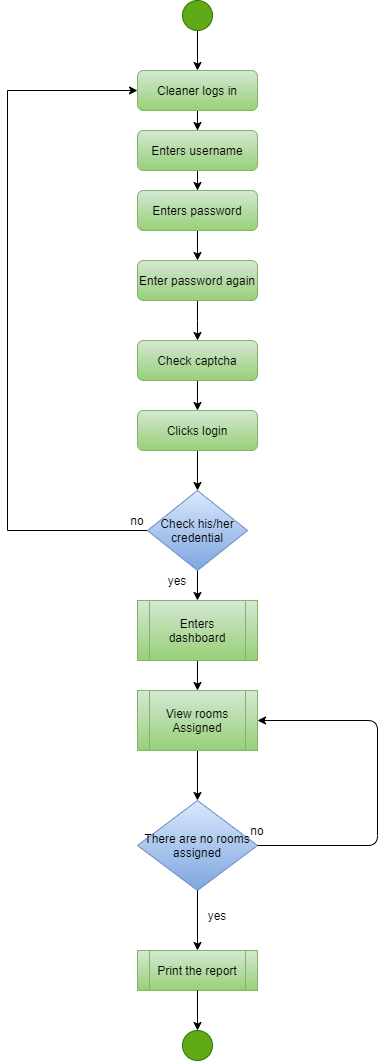

The diagram above was exported from draw.io. Its source (the exported page's mxGraphModel, read from the mxfile embedded in the PNG):
<mxGraphModel dx="868" dy="1630" grid="1" gridSize="10" guides="1" tooltips="1" connect="1" arrows="1" fold="1" page="1" pageScale="1" pageWidth="827" pageHeight="1169" math="0" shadow="0">
  <root>
    <mxCell id="WIyWlLk6GJQsqaUBKTNV-0" />
    <mxCell id="WIyWlLk6GJQsqaUBKTNV-1" parent="WIyWlLk6GJQsqaUBKTNV-0" />
    <mxCell id="cp3nZi3jEt3OA8B8hB0h-28" value="" style="edgeStyle=orthogonalEdgeStyle;rounded=0;orthogonalLoop=1;jettySize=auto;html=1;" parent="WIyWlLk6GJQsqaUBKTNV-1" source="WIyWlLk6GJQsqaUBKTNV-3" edge="1">
      <mxGeometry relative="1" as="geometry">
        <mxPoint x="380" y="120" as="targetPoint" />
      </mxGeometry>
    </mxCell>
    <mxCell id="WIyWlLk6GJQsqaUBKTNV-3" value="Cleaner logs in" style="rounded=1;whiteSpace=wrap;html=1;fontSize=12;glass=0;strokeWidth=1;shadow=0;fillColor=#d5e8d4;strokeColor=#82b366;gradientColor=#97d077;" parent="WIyWlLk6GJQsqaUBKTNV-1" vertex="1">
      <mxGeometry x="320" y="60" width="120" height="40" as="geometry" />
    </mxCell>
    <mxCell id="cp3nZi3jEt3OA8B8hB0h-26" value="" style="edgeStyle=orthogonalEdgeStyle;rounded=0;orthogonalLoop=1;jettySize=auto;html=1;" parent="WIyWlLk6GJQsqaUBKTNV-1" source="WIyWlLk6GJQsqaUBKTNV-7" edge="1">
      <mxGeometry relative="1" as="geometry">
        <mxPoint x="380" y="180" as="targetPoint" />
      </mxGeometry>
    </mxCell>
    <mxCell id="WIyWlLk6GJQsqaUBKTNV-7" value="Enters username" style="rounded=1;whiteSpace=wrap;html=1;fontSize=12;glass=0;strokeWidth=1;shadow=0;fillColor=#d5e8d4;strokeColor=#82b366;gradientColor=#97d077;" parent="WIyWlLk6GJQsqaUBKTNV-1" vertex="1">
      <mxGeometry x="320" y="120" width="120" height="40" as="geometry" />
    </mxCell>
    <mxCell id="cp3nZi3jEt3OA8B8hB0h-27" value="" style="edgeStyle=orthogonalEdgeStyle;rounded=0;orthogonalLoop=1;jettySize=auto;html=1;" parent="WIyWlLk6GJQsqaUBKTNV-1" source="cp3nZi3jEt3OA8B8hB0h-12" edge="1">
      <mxGeometry relative="1" as="geometry">
        <mxPoint x="380" y="250" as="targetPoint" />
      </mxGeometry>
    </mxCell>
    <mxCell id="cp3nZi3jEt3OA8B8hB0h-12" value="Enters password" style="rounded=1;whiteSpace=wrap;html=1;fontSize=12;glass=0;strokeWidth=1;shadow=0;fillColor=#d5e8d4;strokeColor=#82b366;gradientColor=#97d077;" parent="WIyWlLk6GJQsqaUBKTNV-1" vertex="1">
      <mxGeometry x="320" y="180" width="120" height="40" as="geometry" />
    </mxCell>
    <mxCell id="cp3nZi3jEt3OA8B8hB0h-25" value="" style="edgeStyle=orthogonalEdgeStyle;rounded=0;orthogonalLoop=1;jettySize=auto;html=1;" parent="WIyWlLk6GJQsqaUBKTNV-1" source="cp3nZi3jEt3OA8B8hB0h-13" edge="1">
      <mxGeometry relative="1" as="geometry">
        <mxPoint x="380" y="330" as="targetPoint" />
        <Array as="points">
          <mxPoint x="380" y="310" />
          <mxPoint x="380" y="310" />
        </Array>
      </mxGeometry>
    </mxCell>
    <mxCell id="cp3nZi3jEt3OA8B8hB0h-13" value="Enter password again" style="rounded=1;whiteSpace=wrap;html=1;fontSize=12;glass=0;strokeWidth=1;shadow=0;fillColor=#d5e8d4;strokeColor=#82b366;gradientColor=#97d077;" parent="WIyWlLk6GJQsqaUBKTNV-1" vertex="1">
      <mxGeometry x="320" y="250" width="120" height="40" as="geometry" />
    </mxCell>
    <mxCell id="cp3nZi3jEt3OA8B8hB0h-24" value="" style="edgeStyle=orthogonalEdgeStyle;rounded=0;orthogonalLoop=1;jettySize=auto;html=1;" parent="WIyWlLk6GJQsqaUBKTNV-1" edge="1">
      <mxGeometry relative="1" as="geometry">
        <mxPoint x="380" y="370" as="sourcePoint" />
        <mxPoint x="380" y="400" as="targetPoint" />
      </mxGeometry>
    </mxCell>
    <mxCell id="cp3nZi3jEt3OA8B8hB0h-23" value="" style="edgeStyle=orthogonalEdgeStyle;rounded=0;orthogonalLoop=1;jettySize=auto;html=1;" parent="WIyWlLk6GJQsqaUBKTNV-1" source="cp3nZi3jEt3OA8B8hB0h-18" edge="1">
      <mxGeometry relative="1" as="geometry">
        <mxPoint x="380" y="480" as="targetPoint" />
      </mxGeometry>
    </mxCell>
    <mxCell id="cp3nZi3jEt3OA8B8hB0h-18" value="Clicks login" style="rounded=1;whiteSpace=wrap;html=1;fontSize=12;glass=0;strokeWidth=1;shadow=0;fillColor=#d5e8d4;strokeColor=#82b366;gradientColor=#97d077;" parent="WIyWlLk6GJQsqaUBKTNV-1" vertex="1">
      <mxGeometry x="320" y="400" width="120" height="40" as="geometry" />
    </mxCell>
    <mxCell id="cp3nZi3jEt3OA8B8hB0h-21" value="" style="edgeStyle=orthogonalEdgeStyle;rounded=0;orthogonalLoop=1;jettySize=auto;html=1;" parent="WIyWlLk6GJQsqaUBKTNV-1" source="cp3nZi3jEt3OA8B8hB0h-19" edge="1">
      <mxGeometry relative="1" as="geometry">
        <mxPoint x="380" y="590" as="targetPoint" />
      </mxGeometry>
    </mxCell>
    <mxCell id="27iiKiIXXyBYADKTfRwH-27" value="" style="edgeStyle=orthogonalEdgeStyle;rounded=0;orthogonalLoop=1;jettySize=auto;html=1;entryX=0;entryY=0.5;entryDx=0;entryDy=0;" parent="WIyWlLk6GJQsqaUBKTNV-1" source="cp3nZi3jEt3OA8B8hB0h-19" target="WIyWlLk6GJQsqaUBKTNV-3" edge="1">
      <mxGeometry relative="1" as="geometry">
        <mxPoint x="190" y="140" as="targetPoint" />
        <Array as="points">
          <mxPoint x="190" y="520" />
          <mxPoint x="190" y="80" />
        </Array>
      </mxGeometry>
    </mxCell>
    <mxCell id="cp3nZi3jEt3OA8B8hB0h-19" value="Check his/her credential" style="rhombus;whiteSpace=wrap;html=1;fillColor=#dae8fc;strokeColor=#6c8ebf;gradientColor=#7ea6e0;" parent="WIyWlLk6GJQsqaUBKTNV-1" vertex="1">
      <mxGeometry x="330" y="480" width="100" height="80" as="geometry" />
    </mxCell>
    <mxCell id="cp3nZi3jEt3OA8B8hB0h-31" value="" style="edgeStyle=orthogonalEdgeStyle;rounded=0;orthogonalLoop=1;jettySize=auto;html=1;" parent="WIyWlLk6GJQsqaUBKTNV-1" source="cp3nZi3jEt3OA8B8hB0h-29" edge="1">
      <mxGeometry relative="1" as="geometry">
        <mxPoint x="380" y="680" as="targetPoint" />
      </mxGeometry>
    </mxCell>
    <mxCell id="cp3nZi3jEt3OA8B8hB0h-29" value="Enters dashboard" style="shape=process;whiteSpace=wrap;html=1;backgroundOutline=1;fillColor=#d5e8d4;strokeColor=#82b366;gradientColor=#97d077;" parent="WIyWlLk6GJQsqaUBKTNV-1" vertex="1">
      <mxGeometry x="320" y="590" width="120" height="60" as="geometry" />
    </mxCell>
    <mxCell id="27iiKiIXXyBYADKTfRwH-8" value="" style="edgeStyle=orthogonalEdgeStyle;rounded=0;orthogonalLoop=1;jettySize=auto;html=1;exitX=0.5;exitY=1;exitDx=0;exitDy=0;" parent="WIyWlLk6GJQsqaUBKTNV-1" source="27iiKiIXXyBYADKTfRwH-9" edge="1">
      <mxGeometry relative="1" as="geometry">
        <mxPoint x="380" y="790" as="targetPoint" />
        <mxPoint x="454" y="780" as="sourcePoint" />
      </mxGeometry>
    </mxCell>
    <mxCell id="27iiKiIXXyBYADKTfRwH-0" value="There are no rooms assigned" style="rhombus;whiteSpace=wrap;html=1;fillColor=#dae8fc;strokeColor=#6c8ebf;gradientColor=#7ea6e0;" parent="WIyWlLk6GJQsqaUBKTNV-1" vertex="1">
      <mxGeometry x="320" y="790" width="120" height="90" as="geometry" />
    </mxCell>
    <mxCell id="I8Ymu1-YZelSBlZ0YFmF-1" value="Check captcha" style="rounded=1;whiteSpace=wrap;html=1;fontSize=12;glass=0;strokeWidth=1;shadow=0;fillColor=#d5e8d4;strokeColor=#82b366;gradientColor=#97d077;" parent="WIyWlLk6GJQsqaUBKTNV-1" vertex="1">
      <mxGeometry x="320" y="330" width="120" height="40" as="geometry" />
    </mxCell>
    <mxCell id="27iiKiIXXyBYADKTfRwH-6" value="" style="endArrow=classic;html=1;entryX=1;entryY=0.5;entryDx=0;entryDy=0;exitX=1;exitY=0.5;exitDx=0;exitDy=0;" parent="WIyWlLk6GJQsqaUBKTNV-1" source="27iiKiIXXyBYADKTfRwH-0" target="27iiKiIXXyBYADKTfRwH-9" edge="1">
      <mxGeometry width="50" height="50" relative="1" as="geometry">
        <mxPoint x="550" y="870" as="sourcePoint" />
        <mxPoint x="560" y="620" as="targetPoint" />
        <Array as="points">
          <mxPoint x="560" y="835" />
          <mxPoint x="560" y="710" />
        </Array>
      </mxGeometry>
    </mxCell>
    <mxCell id="27iiKiIXXyBYADKTfRwH-9" value="View rooms Assigned" style="shape=process;whiteSpace=wrap;html=1;backgroundOutline=1;fillColor=#d5e8d4;strokeColor=#82b366;gradientColor=#97d077;" parent="WIyWlLk6GJQsqaUBKTNV-1" vertex="1">
      <mxGeometry x="320" y="680" width="120" height="60" as="geometry" />
    </mxCell>
    <mxCell id="27iiKiIXXyBYADKTfRwH-10" value="Print the report" style="shape=process;whiteSpace=wrap;html=1;backgroundOutline=1;fillColor=#d5e8d4;strokeColor=#82b366;gradientColor=#97d077;" parent="WIyWlLk6GJQsqaUBKTNV-1" vertex="1">
      <mxGeometry x="320" y="940" width="120" height="40" as="geometry" />
    </mxCell>
    <mxCell id="27iiKiIXXyBYADKTfRwH-14" value="yes" style="text;html=1;strokeColor=none;fillColor=none;align=center;verticalAlign=middle;whiteSpace=wrap;rounded=0;" parent="WIyWlLk6GJQsqaUBKTNV-1" vertex="1">
      <mxGeometry x="380" y="895" width="40" height="20" as="geometry" />
    </mxCell>
    <mxCell id="27iiKiIXXyBYADKTfRwH-15" value="no" style="text;html=1;strokeColor=none;fillColor=none;align=center;verticalAlign=middle;whiteSpace=wrap;rounded=0;" parent="WIyWlLk6GJQsqaUBKTNV-1" vertex="1">
      <mxGeometry x="420" y="810" width="40" height="20" as="geometry" />
    </mxCell>
    <mxCell id="27iiKiIXXyBYADKTfRwH-16" value="yes" style="text;html=1;strokeColor=none;fillColor=none;align=center;verticalAlign=middle;whiteSpace=wrap;rounded=0;" parent="WIyWlLk6GJQsqaUBKTNV-1" vertex="1">
      <mxGeometry x="340" y="560" width="40" height="20" as="geometry" />
    </mxCell>
    <mxCell id="27iiKiIXXyBYADKTfRwH-17" value="no" style="text;html=1;strokeColor=none;fillColor=none;align=center;verticalAlign=middle;whiteSpace=wrap;rounded=0;" parent="WIyWlLk6GJQsqaUBKTNV-1" vertex="1">
      <mxGeometry x="300" y="500" width="40" height="20" as="geometry" />
    </mxCell>
    <mxCell id="27iiKiIXXyBYADKTfRwH-23" value="" style="ellipse;whiteSpace=wrap;html=1;aspect=fixed;fillColor=#60a917;strokeColor=#2D7600;fontColor=#ffffff;" parent="WIyWlLk6GJQsqaUBKTNV-1" vertex="1">
      <mxGeometry x="365" y="1020" width="30" height="30" as="geometry" />
    </mxCell>
    <mxCell id="27iiKiIXXyBYADKTfRwH-25" value="" style="edgeStyle=orthogonalEdgeStyle;rounded=0;orthogonalLoop=1;jettySize=auto;html=1;" parent="WIyWlLk6GJQsqaUBKTNV-1" source="27iiKiIXXyBYADKTfRwH-24" target="WIyWlLk6GJQsqaUBKTNV-3" edge="1">
      <mxGeometry relative="1" as="geometry" />
    </mxCell>
    <mxCell id="27iiKiIXXyBYADKTfRwH-24" value="" style="ellipse;whiteSpace=wrap;html=1;aspect=fixed;fillColor=#60a917;strokeColor=#2D7600;fontColor=#ffffff;" parent="WIyWlLk6GJQsqaUBKTNV-1" vertex="1">
      <mxGeometry x="365" y="-10" width="30" height="30" as="geometry" />
    </mxCell>
    <mxCell id="CYoLTP0ZDchClvwk-wN--5" value="" style="endArrow=classic;html=1;exitX=0.5;exitY=1;exitDx=0;exitDy=0;" parent="WIyWlLk6GJQsqaUBKTNV-1" source="27iiKiIXXyBYADKTfRwH-0" edge="1">
      <mxGeometry width="50" height="50" relative="1" as="geometry">
        <mxPoint x="380" y="960" as="sourcePoint" />
        <mxPoint x="380" y="940" as="targetPoint" />
      </mxGeometry>
    </mxCell>
    <mxCell id="CYoLTP0ZDchClvwk-wN--8" value="" style="endArrow=classic;html=1;exitX=0.5;exitY=1;exitDx=0;exitDy=0;entryX=0.5;entryY=0;entryDx=0;entryDy=0;" parent="WIyWlLk6GJQsqaUBKTNV-1" source="27iiKiIXXyBYADKTfRwH-10" target="27iiKiIXXyBYADKTfRwH-23" edge="1">
      <mxGeometry width="50" height="50" relative="1" as="geometry">
        <mxPoint x="375" y="1040" as="sourcePoint" />
        <mxPoint x="425" y="990" as="targetPoint" />
      </mxGeometry>
    </mxCell>
  </root>
</mxGraphModel>